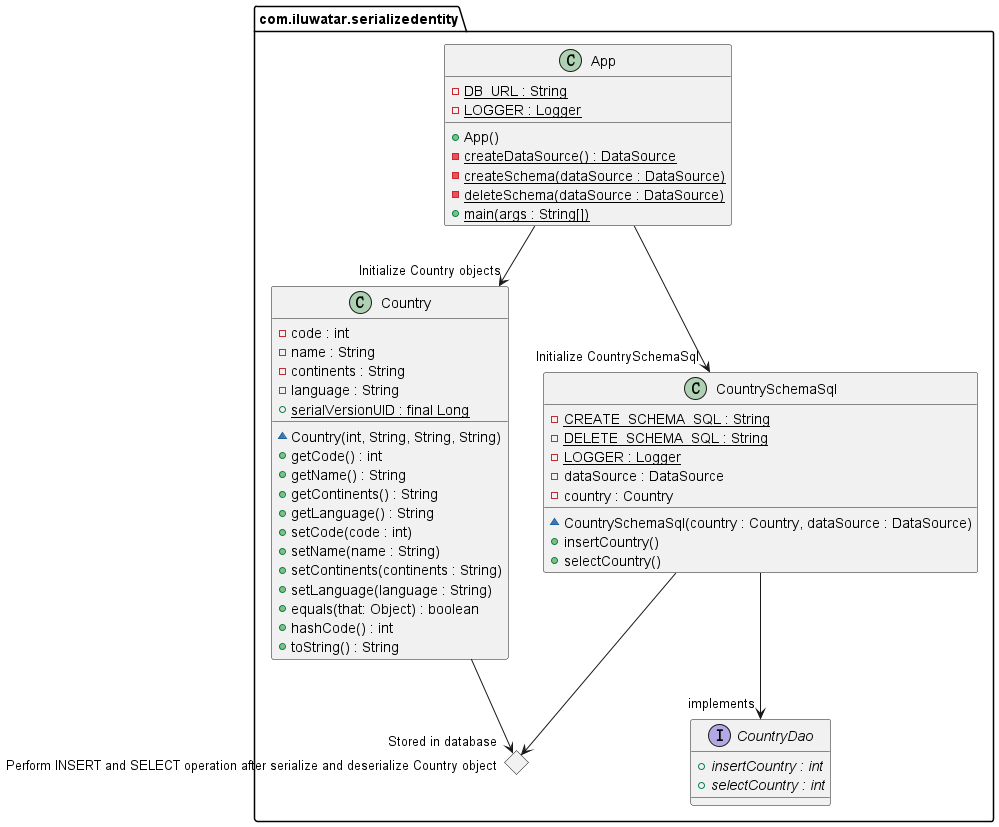

The diagram above was rendered by PlantUML. Its source (embedded in the PNG):
@startuml
package com.iluwatar.serializedentity {
  class App {
      - DB_URL : String {static}
      - LOGGER : Logger {static}
      + App()
      - createDataSource() : DataSource {static}
      - createSchema(dataSource : DataSource) {static}
      - deleteSchema(dataSource : DataSource) {static}
      + main(args : String[]) {static}
  }

  class Country {
      - code : int
      - name : String
      - continents : String
      - language : String
      + serialVersionUID : final Long {static}
      ~Country(int, String, String, String)
      + getCode() : int
      + getName() : String
      + getContinents() : String
      + getLanguage() : String
      + setCode(code : int)
      + setName(name : String)
      + setContinents(continents : String)
      + setLanguage(language : String)
      + equals(that: Object) : boolean
      + hashCode() : int
      + toString() : String
  }

  interface CountryDao {
    + insertCountry : int {abstract}
    + selectCountry : int {abstract}
  }

  class CountrySchemaSql {
    - CREATE_SCHEMA_SQL : String {static}
    - DELETE_SCHEMA_SQL : String {static}
    - LOGGER : Logger {static}
    - dataSource : DataSource
    - country : Country
    ~ CountrySchemaSql(country : Country, dataSource : DataSource)
    + insertCountry()
    + selectCountry()
  }
  diamond h2db
}

App --> "Initialize Country objects" Country
App --> "Initialize CountrySchemaSql" CountrySchemaSql
CountrySchemaSql --> "implements" CountryDao
Country --> "Stored in database" h2db
CountrySchemaSql --> "Perform INSERT and SELECT operation after serialize and deserialize Country object" h2db
@enduml